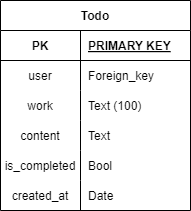

The diagram above was exported from draw.io. Its source (the exported page's mxGraphModel, read from the mxfile embedded in the PNG):
<mxGraphModel dx="1434" dy="786" grid="1" gridSize="10" guides="1" tooltips="1" connect="1" arrows="1" fold="1" page="1" pageScale="1" pageWidth="827" pageHeight="1169" math="0" shadow="0">
  <root>
    <mxCell id="0" />
    <mxCell id="1" parent="0" />
    <mxCell id="oI28EPUnU3m0nHcmZrLJ-1" value="Todo" style="shape=table;startSize=30;container=1;collapsible=1;childLayout=tableLayout;fixedRows=1;rowLines=0;fontStyle=1;align=center;resizeLast=1;" parent="1" vertex="1">
      <mxGeometry x="250" y="108" width="190" height="210" as="geometry">
        <mxRectangle x="310" y="150" width="80" height="30" as="alternateBounds" />
      </mxGeometry>
    </mxCell>
    <mxCell id="oI28EPUnU3m0nHcmZrLJ-2" value="" style="shape=partialRectangle;collapsible=0;dropTarget=0;pointerEvents=0;fillColor=none;points=[[0,0.5],[1,0.5]];portConstraint=eastwest;top=0;left=0;right=0;bottom=1;" parent="oI28EPUnU3m0nHcmZrLJ-1" vertex="1">
      <mxGeometry y="30" width="190" height="30" as="geometry" />
    </mxCell>
    <mxCell id="oI28EPUnU3m0nHcmZrLJ-3" value="PK" style="shape=partialRectangle;overflow=hidden;connectable=0;fillColor=none;top=0;left=0;bottom=0;right=0;fontStyle=1;" parent="oI28EPUnU3m0nHcmZrLJ-2" vertex="1">
      <mxGeometry width="80" height="30" as="geometry">
        <mxRectangle width="80" height="30" as="alternateBounds" />
      </mxGeometry>
    </mxCell>
    <mxCell id="oI28EPUnU3m0nHcmZrLJ-4" value="PRIMARY KEY" style="shape=partialRectangle;overflow=hidden;connectable=0;fillColor=none;top=0;left=0;bottom=0;right=0;align=left;spacingLeft=6;fontStyle=5;" parent="oI28EPUnU3m0nHcmZrLJ-2" vertex="1">
      <mxGeometry x="80" width="110" height="30" as="geometry">
        <mxRectangle width="110" height="30" as="alternateBounds" />
      </mxGeometry>
    </mxCell>
    <mxCell id="J88HH3Tlg5cyfQHLxcik-1" value="" style="shape=partialRectangle;collapsible=0;dropTarget=0;pointerEvents=0;fillColor=none;points=[[0,0.5],[1,0.5]];portConstraint=eastwest;top=0;left=0;right=0;bottom=0;" parent="oI28EPUnU3m0nHcmZrLJ-1" vertex="1">
      <mxGeometry y="60" width="190" height="30" as="geometry" />
    </mxCell>
    <mxCell id="J88HH3Tlg5cyfQHLxcik-2" value="user" style="shape=partialRectangle;overflow=hidden;connectable=0;fillColor=none;top=0;left=0;bottom=0;right=0;" parent="J88HH3Tlg5cyfQHLxcik-1" vertex="1">
      <mxGeometry width="80" height="30" as="geometry">
        <mxRectangle width="80" height="30" as="alternateBounds" />
      </mxGeometry>
    </mxCell>
    <mxCell id="J88HH3Tlg5cyfQHLxcik-3" value="Foreign_key" style="shape=partialRectangle;overflow=hidden;connectable=0;fillColor=none;top=0;left=0;bottom=0;right=0;align=left;spacingLeft=6;" parent="J88HH3Tlg5cyfQHLxcik-1" vertex="1">
      <mxGeometry x="80" width="110" height="30" as="geometry">
        <mxRectangle width="110" height="30" as="alternateBounds" />
      </mxGeometry>
    </mxCell>
    <mxCell id="J88HH3Tlg5cyfQHLxcik-4" value="" style="shape=partialRectangle;collapsible=0;dropTarget=0;pointerEvents=0;fillColor=none;points=[[0,0.5],[1,0.5]];portConstraint=eastwest;top=0;left=0;right=0;bottom=0;" parent="oI28EPUnU3m0nHcmZrLJ-1" vertex="1">
      <mxGeometry y="90" width="190" height="30" as="geometry" />
    </mxCell>
    <mxCell id="J88HH3Tlg5cyfQHLxcik-5" value="work" style="shape=partialRectangle;overflow=hidden;connectable=0;fillColor=none;top=0;left=0;bottom=0;right=0;" parent="J88HH3Tlg5cyfQHLxcik-4" vertex="1">
      <mxGeometry width="80" height="30" as="geometry">
        <mxRectangle width="80" height="30" as="alternateBounds" />
      </mxGeometry>
    </mxCell>
    <mxCell id="J88HH3Tlg5cyfQHLxcik-6" value="Text (100)" style="shape=partialRectangle;overflow=hidden;connectable=0;fillColor=none;top=0;left=0;bottom=0;right=0;align=left;spacingLeft=6;" parent="J88HH3Tlg5cyfQHLxcik-4" vertex="1">
      <mxGeometry x="80" width="110" height="30" as="geometry">
        <mxRectangle width="110" height="30" as="alternateBounds" />
      </mxGeometry>
    </mxCell>
    <mxCell id="oI28EPUnU3m0nHcmZrLJ-8" value="" style="shape=partialRectangle;collapsible=0;dropTarget=0;pointerEvents=0;fillColor=none;points=[[0,0.5],[1,0.5]];portConstraint=eastwest;top=0;left=0;right=0;bottom=0;" parent="oI28EPUnU3m0nHcmZrLJ-1" vertex="1">
      <mxGeometry y="120" width="190" height="30" as="geometry" />
    </mxCell>
    <mxCell id="oI28EPUnU3m0nHcmZrLJ-9" value="content" style="shape=partialRectangle;overflow=hidden;connectable=0;fillColor=none;top=0;left=0;bottom=0;right=0;" parent="oI28EPUnU3m0nHcmZrLJ-8" vertex="1">
      <mxGeometry width="80" height="30" as="geometry">
        <mxRectangle width="80" height="30" as="alternateBounds" />
      </mxGeometry>
    </mxCell>
    <mxCell id="oI28EPUnU3m0nHcmZrLJ-10" value="Text" style="shape=partialRectangle;overflow=hidden;connectable=0;fillColor=none;top=0;left=0;bottom=0;right=0;align=left;spacingLeft=6;" parent="oI28EPUnU3m0nHcmZrLJ-8" vertex="1">
      <mxGeometry x="80" width="110" height="30" as="geometry">
        <mxRectangle width="110" height="30" as="alternateBounds" />
      </mxGeometry>
    </mxCell>
    <mxCell id="oI28EPUnU3m0nHcmZrLJ-11" value="" style="shape=partialRectangle;collapsible=0;dropTarget=0;pointerEvents=0;fillColor=none;points=[[0,0.5],[1,0.5]];portConstraint=eastwest;top=0;left=0;right=0;bottom=0;" parent="oI28EPUnU3m0nHcmZrLJ-1" vertex="1">
      <mxGeometry y="150" width="190" height="30" as="geometry" />
    </mxCell>
    <mxCell id="oI28EPUnU3m0nHcmZrLJ-12" value="is_completed" style="shape=partialRectangle;overflow=hidden;connectable=0;fillColor=none;top=0;left=0;bottom=0;right=0;align=center;" parent="oI28EPUnU3m0nHcmZrLJ-11" vertex="1">
      <mxGeometry width="80" height="30" as="geometry">
        <mxRectangle width="80" height="30" as="alternateBounds" />
      </mxGeometry>
    </mxCell>
    <mxCell id="oI28EPUnU3m0nHcmZrLJ-13" value="Bool" style="shape=partialRectangle;overflow=hidden;connectable=0;fillColor=none;top=0;left=0;bottom=0;right=0;align=left;spacingLeft=6;" parent="oI28EPUnU3m0nHcmZrLJ-11" vertex="1">
      <mxGeometry x="80" width="110" height="30" as="geometry">
        <mxRectangle width="110" height="30" as="alternateBounds" />
      </mxGeometry>
    </mxCell>
    <mxCell id="jrh9zQsvsYI_j-A2kvS9-1" value="" style="shape=partialRectangle;collapsible=0;dropTarget=0;pointerEvents=0;fillColor=none;points=[[0,0.5],[1,0.5]];portConstraint=eastwest;top=0;left=0;right=0;bottom=0;" parent="oI28EPUnU3m0nHcmZrLJ-1" vertex="1">
      <mxGeometry y="180" width="190" height="30" as="geometry" />
    </mxCell>
    <mxCell id="jrh9zQsvsYI_j-A2kvS9-2" value="created_at" style="shape=partialRectangle;overflow=hidden;connectable=0;fillColor=none;top=0;left=0;bottom=0;right=0;align=center;" parent="jrh9zQsvsYI_j-A2kvS9-1" vertex="1">
      <mxGeometry width="80" height="30" as="geometry">
        <mxRectangle width="80" height="30" as="alternateBounds" />
      </mxGeometry>
    </mxCell>
    <mxCell id="jrh9zQsvsYI_j-A2kvS9-3" value="Date" style="shape=partialRectangle;overflow=hidden;connectable=0;fillColor=none;top=0;left=0;bottom=0;right=0;align=left;spacingLeft=6;" parent="jrh9zQsvsYI_j-A2kvS9-1" vertex="1">
      <mxGeometry x="80" width="110" height="30" as="geometry">
        <mxRectangle width="110" height="30" as="alternateBounds" />
      </mxGeometry>
    </mxCell>
  </root>
</mxGraphModel>